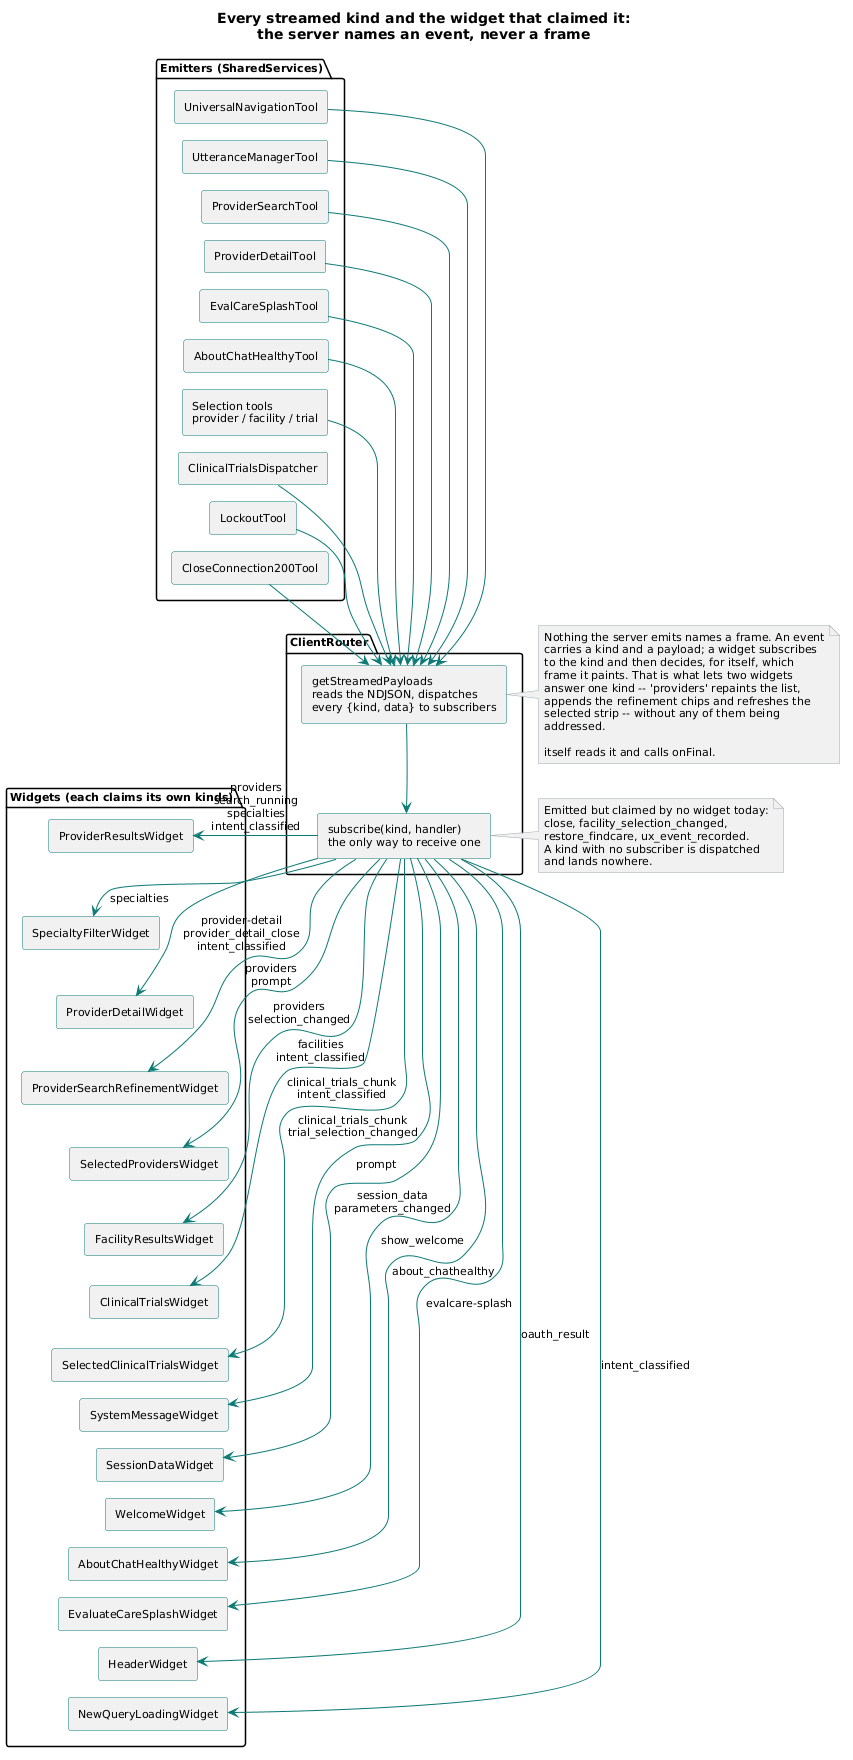

The diagram above was rendered by PlantUML. Its source (embedded in the PNG):
@startuml
skinparam shadowing false
skinparam defaultFontName Segoe UI
skinparam defaultFontSize 11
skinparam ArrowColor #0b7a75
skinparam ComponentBorderColor #0b7a75
skinparam DatabaseBorderColor #6b7280
skinparam NoteBackgroundColor #f3f4f6
skinparam NoteBorderColor #9ca3af
skinparam componentStyle rectangle
skinparam nodesep 8
skinparam ranksep 14

title Every streamed kind and the widget that claimed it:\nthe server names an event, never a frame

package "Emitters (SharedServices)" #fdfdfd {
  [UniversalNavigationTool] as UR
  [UtteranceManagerTool] as UM
  [ProviderSearchTool] as PST
  [ProviderDetailTool] as PDT
  [EvalCareSplashTool] as ESP
  [AboutChatHealthyTool] as ABT
  [Selection tools\nprovider / facility / trial] as SEL
  [ClinicalTrialsDispatcher] as CTD
  [LockoutTool] as LOCK
  [CloseConnection200Tool] as CLOSE

  UR -[hidden]down- UM
  UM -[hidden]down- PST
  PST -[hidden]down- PDT
  PDT -[hidden]down- ESP
  ESP -[hidden]down- ABT
  ABT -[hidden]down- SEL
  SEL -[hidden]down- CTD
  CTD -[hidden]down- LOCK
  LOCK -[hidden]down- CLOSE
}

package "ClientRouter" #fdfdfd {
  [getStreamedPayloads\nreads the NDJSON, dispatches\nevery {kind, data} to subscribers] as ROUTER
  [subscribe(kind, handler)\nthe only way to receive one] as SUB

  ROUTER -[hidden]down- SUB
}

package "Widgets (each claims its own kinds)" #fdfdfd {
  [ProviderResultsWidget] as WPR
  [SpecialtyFilterWidget] as WSF
  [ProviderDetailWidget] as WPD
  [ProviderSearchRefinementWidget] as WPRF
  [SelectedProvidersWidget] as WSP
  [FacilityResultsWidget] as WFR
  [ClinicalTrialsWidget] as WCT
  [SelectedClinicalTrialsWidget] as WSCT
  [SystemMessageWidget] as WSM
  [SessionDataWidget] as WSD
  [WelcomeWidget] as WW
  [AboutChatHealthyWidget] as WAB
  [EvaluateCareSplashWidget] as WES
  [HeaderWidget] as WH
  [NewQueryLoadingWidget] as WNQ

  WPR -[hidden]down- WSF
  WSF -[hidden]down- WPD
  WPD -[hidden]down- WPRF
  WPRF -[hidden]down- WSP
  WSP -[hidden]down- WFR
  WFR -[hidden]down- WCT
  WCT -[hidden]down- WSCT
  WSCT -[hidden]down- WSM
  WSM -[hidden]down- WSD
  WSD -[hidden]down- WW
  WW -[hidden]down- WAB
  WAB -[hidden]down- WES
  WES -[hidden]down- WH
  WH -[hidden]down- WNQ
}

UR --> ROUTER
UM --> ROUTER
PST --> ROUTER
PDT --> ROUTER
ESP --> ROUTER
ABT --> ROUTER
SEL --> ROUTER
CTD --> ROUTER
LOCK --> ROUTER
CLOSE --> ROUTER

ROUTER --> SUB

SUB --> WPR : providers\nsearch_running\nspecialties\nintent_classified
SUB --> WSF : specialties
SUB --> WPD : provider-detail\nprovider_detail_close\nintent_classified
SUB --> WPRF : providers\nprompt
SUB --> WSP : providers\nselection_changed
SUB --> WFR : facilities\nintent_classified
SUB --> WCT : clinical_trials_chunk\nintent_classified
SUB --> WSCT : clinical_trials_chunk\ntrial_selection_changed
SUB --> WSM : prompt
SUB --> WSD : session_data\nparameters_changed
SUB --> WW : show_welcome
SUB --> WAB : about_chathealthy
SUB --> WES : evalcare-splash
SUB --> WH : oauth_result
SUB --> WNQ : intent_classified

note right of ROUTER #f3f4f6
  Nothing the server emits names a frame. An event
  carries a kind and a payload; a widget subscribes
  to the kind and then decides, for itself, which
  frame it paints. That is what lets two widgets
  answer one kind -- 'providers' repaints the list,
  appends the refinement chips and refreshes the
  selected strip -- without any of them being
  addressed.

  'final' is not claimed by a widget: ClientRouter
  itself reads it and calls onFinal.
end note

note right of SUB #f3f4f6
  Emitted but claimed by no widget today:
  close, facility_selection_changed,
  restore_findcare, ux_event_recorded.
  A kind with no subscriber is dispatched
  and lands nowhere.
end note
@enduml